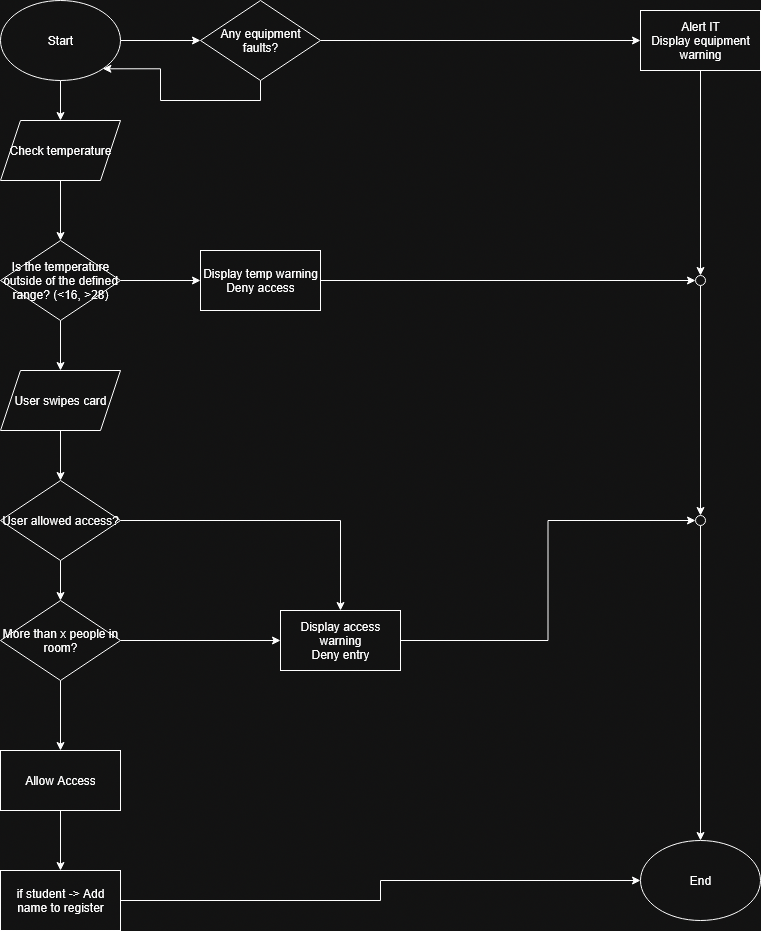

The diagram above was exported from draw.io. Its source (the exported page's mxGraphModel, read from the mxfile embedded in the PNG):
<mxGraphModel dx="1224" dy="1109" grid="1" gridSize="10" guides="1" tooltips="1" connect="1" arrows="1" fold="1" page="1" pageScale="1" pageWidth="850" pageHeight="1100" math="0" shadow="0">
  <root>
    <mxCell id="0" />
    <mxCell id="1" parent="0" />
    <mxCell id="lQsZN8vgZ2ZVpaPELj6J-12" style="edgeStyle=orthogonalEdgeStyle;rounded=0;orthogonalLoop=1;jettySize=auto;html=1;exitX=0.5;exitY=1;exitDx=0;exitDy=0;entryX=0.5;entryY=0;entryDx=0;entryDy=0;" edge="1" parent="1" source="lQsZN8vgZ2ZVpaPELj6J-1" target="lQsZN8vgZ2ZVpaPELj6J-6">
      <mxGeometry relative="1" as="geometry" />
    </mxCell>
    <mxCell id="lQsZN8vgZ2ZVpaPELj6J-24" style="edgeStyle=orthogonalEdgeStyle;rounded=0;orthogonalLoop=1;jettySize=auto;html=1;exitX=1;exitY=0.5;exitDx=0;exitDy=0;entryX=0;entryY=0.5;entryDx=0;entryDy=0;" edge="1" parent="1" source="lQsZN8vgZ2ZVpaPELj6J-1" target="lQsZN8vgZ2ZVpaPELj6J-23">
      <mxGeometry relative="1" as="geometry" />
    </mxCell>
    <mxCell id="lQsZN8vgZ2ZVpaPELj6J-1" value="Start" style="ellipse;whiteSpace=wrap;html=1;" vertex="1" parent="1">
      <mxGeometry x="40" y="40" width="120" height="80" as="geometry" />
    </mxCell>
    <mxCell id="lQsZN8vgZ2ZVpaPELj6J-2" value="End" style="ellipse;whiteSpace=wrap;html=1;" vertex="1" parent="1">
      <mxGeometry x="680" y="880" width="120" height="80" as="geometry" />
    </mxCell>
    <mxCell id="lQsZN8vgZ2ZVpaPELj6J-11" style="edgeStyle=orthogonalEdgeStyle;rounded=0;orthogonalLoop=1;jettySize=auto;html=1;exitX=0.5;exitY=1;exitDx=0;exitDy=0;entryX=0.5;entryY=0;entryDx=0;entryDy=0;" edge="1" parent="1" source="lQsZN8vgZ2ZVpaPELj6J-6" target="lQsZN8vgZ2ZVpaPELj6J-7">
      <mxGeometry relative="1" as="geometry" />
    </mxCell>
    <mxCell id="lQsZN8vgZ2ZVpaPELj6J-6" value="Check temperature" style="shape=parallelogram;perimeter=parallelogramPerimeter;whiteSpace=wrap;html=1;fixedSize=1;" vertex="1" parent="1">
      <mxGeometry x="40" y="160" width="120" height="60" as="geometry" />
    </mxCell>
    <mxCell id="lQsZN8vgZ2ZVpaPELj6J-10" style="edgeStyle=orthogonalEdgeStyle;rounded=0;orthogonalLoop=1;jettySize=auto;html=1;exitX=1;exitY=0.5;exitDx=0;exitDy=0;entryX=0;entryY=0.5;entryDx=0;entryDy=0;" edge="1" parent="1" source="lQsZN8vgZ2ZVpaPELj6J-7" target="lQsZN8vgZ2ZVpaPELj6J-8">
      <mxGeometry relative="1" as="geometry" />
    </mxCell>
    <mxCell id="lQsZN8vgZ2ZVpaPELj6J-16" style="edgeStyle=orthogonalEdgeStyle;rounded=0;orthogonalLoop=1;jettySize=auto;html=1;exitX=0.5;exitY=1;exitDx=0;exitDy=0;entryX=0.5;entryY=0;entryDx=0;entryDy=0;" edge="1" parent="1" source="lQsZN8vgZ2ZVpaPELj6J-7" target="lQsZN8vgZ2ZVpaPELj6J-15">
      <mxGeometry relative="1" as="geometry" />
    </mxCell>
    <mxCell id="lQsZN8vgZ2ZVpaPELj6J-7" value="Is the temperature outside of the defined range? (&amp;lt;16, &amp;gt;28)" style="rhombus;whiteSpace=wrap;html=1;" vertex="1" parent="1">
      <mxGeometry x="40" y="280" width="120" height="80" as="geometry" />
    </mxCell>
    <mxCell id="lQsZN8vgZ2ZVpaPELj6J-33" style="edgeStyle=orthogonalEdgeStyle;rounded=0;orthogonalLoop=1;jettySize=auto;html=1;entryX=0;entryY=0.5;entryDx=0;entryDy=0;" edge="1" parent="1" source="lQsZN8vgZ2ZVpaPELj6J-8" target="lQsZN8vgZ2ZVpaPELj6J-19">
      <mxGeometry relative="1" as="geometry" />
    </mxCell>
    <mxCell id="lQsZN8vgZ2ZVpaPELj6J-8" value="&lt;div&gt;Display temp warning&lt;/div&gt;&lt;div&gt;Deny access&lt;/div&gt;" style="rounded=0;whiteSpace=wrap;html=1;" vertex="1" parent="1">
      <mxGeometry x="240" y="290" width="120" height="60" as="geometry" />
    </mxCell>
    <mxCell id="lQsZN8vgZ2ZVpaPELj6J-18" style="edgeStyle=orthogonalEdgeStyle;rounded=0;orthogonalLoop=1;jettySize=auto;html=1;exitX=1;exitY=0.5;exitDx=0;exitDy=0;entryX=0;entryY=0.5;entryDx=0;entryDy=0;" edge="1" parent="1" source="lQsZN8vgZ2ZVpaPELj6J-13" target="lQsZN8vgZ2ZVpaPELj6J-14">
      <mxGeometry relative="1" as="geometry" />
    </mxCell>
    <mxCell id="lQsZN8vgZ2ZVpaPELj6J-47" style="edgeStyle=orthogonalEdgeStyle;rounded=0;orthogonalLoop=1;jettySize=auto;html=1;exitX=0.5;exitY=1;exitDx=0;exitDy=0;entryX=0.5;entryY=0;entryDx=0;entryDy=0;" edge="1" parent="1" source="lQsZN8vgZ2ZVpaPELj6J-13" target="lQsZN8vgZ2ZVpaPELj6J-46">
      <mxGeometry relative="1" as="geometry" />
    </mxCell>
    <mxCell id="lQsZN8vgZ2ZVpaPELj6J-13" value="More than x people in room?" style="rhombus;whiteSpace=wrap;html=1;" vertex="1" parent="1">
      <mxGeometry x="40" y="640" width="120" height="80" as="geometry" />
    </mxCell>
    <mxCell id="lQsZN8vgZ2ZVpaPELj6J-39" style="edgeStyle=orthogonalEdgeStyle;rounded=0;orthogonalLoop=1;jettySize=auto;html=1;exitX=1;exitY=0.5;exitDx=0;exitDy=0;entryX=0;entryY=0.5;entryDx=0;entryDy=0;" edge="1" parent="1" source="lQsZN8vgZ2ZVpaPELj6J-14" target="lQsZN8vgZ2ZVpaPELj6J-34">
      <mxGeometry relative="1" as="geometry" />
    </mxCell>
    <mxCell id="lQsZN8vgZ2ZVpaPELj6J-14" value="&lt;div&gt;Display access warning&lt;/div&gt;&lt;div&gt;Deny entry&lt;/div&gt;" style="rounded=0;whiteSpace=wrap;html=1;" vertex="1" parent="1">
      <mxGeometry x="320" y="650" width="120" height="60" as="geometry" />
    </mxCell>
    <mxCell id="lQsZN8vgZ2ZVpaPELj6J-43" style="edgeStyle=orthogonalEdgeStyle;rounded=0;orthogonalLoop=1;jettySize=auto;html=1;exitX=0.5;exitY=1;exitDx=0;exitDy=0;entryX=0.5;entryY=0;entryDx=0;entryDy=0;" edge="1" parent="1" source="lQsZN8vgZ2ZVpaPELj6J-15" target="lQsZN8vgZ2ZVpaPELj6J-41">
      <mxGeometry relative="1" as="geometry" />
    </mxCell>
    <mxCell id="lQsZN8vgZ2ZVpaPELj6J-15" value="User swipes card" style="shape=parallelogram;perimeter=parallelogramPerimeter;whiteSpace=wrap;html=1;fixedSize=1;" vertex="1" parent="1">
      <mxGeometry x="40" y="410" width="120" height="60" as="geometry" />
    </mxCell>
    <mxCell id="lQsZN8vgZ2ZVpaPELj6J-38" style="edgeStyle=orthogonalEdgeStyle;rounded=0;orthogonalLoop=1;jettySize=auto;html=1;exitX=0.5;exitY=1;exitDx=0;exitDy=0;entryX=0.5;entryY=0;entryDx=0;entryDy=0;" edge="1" parent="1" source="lQsZN8vgZ2ZVpaPELj6J-19" target="lQsZN8vgZ2ZVpaPELj6J-34">
      <mxGeometry relative="1" as="geometry" />
    </mxCell>
    <mxCell id="lQsZN8vgZ2ZVpaPELj6J-19" value="" style="ellipse;whiteSpace=wrap;html=1;aspect=fixed;" vertex="1" parent="1">
      <mxGeometry x="735" y="315" width="10" height="10" as="geometry" />
    </mxCell>
    <mxCell id="lQsZN8vgZ2ZVpaPELj6J-31" style="edgeStyle=orthogonalEdgeStyle;rounded=0;orthogonalLoop=1;jettySize=auto;html=1;exitX=1;exitY=0.5;exitDx=0;exitDy=0;entryX=0;entryY=0.5;entryDx=0;entryDy=0;" edge="1" parent="1" source="lQsZN8vgZ2ZVpaPELj6J-23" target="lQsZN8vgZ2ZVpaPELj6J-30">
      <mxGeometry relative="1" as="geometry" />
    </mxCell>
    <mxCell id="lQsZN8vgZ2ZVpaPELj6J-45" style="edgeStyle=orthogonalEdgeStyle;rounded=0;orthogonalLoop=1;jettySize=auto;html=1;exitX=0.5;exitY=1;exitDx=0;exitDy=0;entryX=1;entryY=1;entryDx=0;entryDy=0;" edge="1" parent="1" source="lQsZN8vgZ2ZVpaPELj6J-23" target="lQsZN8vgZ2ZVpaPELj6J-1">
      <mxGeometry relative="1" as="geometry" />
    </mxCell>
    <mxCell id="lQsZN8vgZ2ZVpaPELj6J-23" value="Any equipment faults?" style="rhombus;whiteSpace=wrap;html=1;" vertex="1" parent="1">
      <mxGeometry x="240" y="40" width="120" height="80" as="geometry" />
    </mxCell>
    <mxCell id="lQsZN8vgZ2ZVpaPELj6J-32" style="edgeStyle=orthogonalEdgeStyle;rounded=0;orthogonalLoop=1;jettySize=auto;html=1;exitX=0.5;exitY=1;exitDx=0;exitDy=0;entryX=0.5;entryY=0;entryDx=0;entryDy=0;" edge="1" parent="1" source="lQsZN8vgZ2ZVpaPELj6J-30" target="lQsZN8vgZ2ZVpaPELj6J-19">
      <mxGeometry relative="1" as="geometry" />
    </mxCell>
    <mxCell id="lQsZN8vgZ2ZVpaPELj6J-30" value="&lt;div&gt;Alert IT&lt;/div&gt;&lt;div&gt;Display equipment warning&lt;/div&gt;" style="rounded=0;whiteSpace=wrap;html=1;" vertex="1" parent="1">
      <mxGeometry x="680" y="50" width="120" height="60" as="geometry" />
    </mxCell>
    <mxCell id="lQsZN8vgZ2ZVpaPELj6J-40" style="edgeStyle=orthogonalEdgeStyle;rounded=0;orthogonalLoop=1;jettySize=auto;html=1;exitX=0.5;exitY=1;exitDx=0;exitDy=0;entryX=0.5;entryY=0;entryDx=0;entryDy=0;" edge="1" parent="1" source="lQsZN8vgZ2ZVpaPELj6J-34" target="lQsZN8vgZ2ZVpaPELj6J-2">
      <mxGeometry relative="1" as="geometry" />
    </mxCell>
    <mxCell id="lQsZN8vgZ2ZVpaPELj6J-34" value="" style="ellipse;whiteSpace=wrap;html=1;aspect=fixed;" vertex="1" parent="1">
      <mxGeometry x="735" y="555" width="10" height="10" as="geometry" />
    </mxCell>
    <mxCell id="lQsZN8vgZ2ZVpaPELj6J-42" style="edgeStyle=orthogonalEdgeStyle;rounded=0;orthogonalLoop=1;jettySize=auto;html=1;exitX=1;exitY=0.5;exitDx=0;exitDy=0;entryX=0.5;entryY=0;entryDx=0;entryDy=0;" edge="1" parent="1" source="lQsZN8vgZ2ZVpaPELj6J-41" target="lQsZN8vgZ2ZVpaPELj6J-14">
      <mxGeometry relative="1" as="geometry" />
    </mxCell>
    <mxCell id="lQsZN8vgZ2ZVpaPELj6J-44" style="edgeStyle=orthogonalEdgeStyle;rounded=0;orthogonalLoop=1;jettySize=auto;html=1;exitX=0.5;exitY=1;exitDx=0;exitDy=0;entryX=0.5;entryY=0;entryDx=0;entryDy=0;" edge="1" parent="1" source="lQsZN8vgZ2ZVpaPELj6J-41" target="lQsZN8vgZ2ZVpaPELj6J-13">
      <mxGeometry relative="1" as="geometry" />
    </mxCell>
    <mxCell id="lQsZN8vgZ2ZVpaPELj6J-41" value="User allowed access?" style="rhombus;whiteSpace=wrap;html=1;" vertex="1" parent="1">
      <mxGeometry x="40" y="520" width="120" height="80" as="geometry" />
    </mxCell>
    <mxCell id="lQsZN8vgZ2ZVpaPELj6J-50" style="edgeStyle=orthogonalEdgeStyle;rounded=0;orthogonalLoop=1;jettySize=auto;html=1;exitX=0.5;exitY=1;exitDx=0;exitDy=0;entryX=0.5;entryY=0;entryDx=0;entryDy=0;" edge="1" parent="1" source="lQsZN8vgZ2ZVpaPELj6J-46" target="lQsZN8vgZ2ZVpaPELj6J-49">
      <mxGeometry relative="1" as="geometry" />
    </mxCell>
    <mxCell id="lQsZN8vgZ2ZVpaPELj6J-46" value="Allow Access" style="rounded=0;whiteSpace=wrap;html=1;" vertex="1" parent="1">
      <mxGeometry x="40" y="790" width="120" height="60" as="geometry" />
    </mxCell>
    <mxCell id="lQsZN8vgZ2ZVpaPELj6J-51" style="edgeStyle=orthogonalEdgeStyle;rounded=0;orthogonalLoop=1;jettySize=auto;html=1;exitX=1;exitY=0.5;exitDx=0;exitDy=0;entryX=0;entryY=0.5;entryDx=0;entryDy=0;" edge="1" parent="1" source="lQsZN8vgZ2ZVpaPELj6J-49" target="lQsZN8vgZ2ZVpaPELj6J-2">
      <mxGeometry relative="1" as="geometry" />
    </mxCell>
    <mxCell id="lQsZN8vgZ2ZVpaPELj6J-49" value="if student -&amp;gt; Add name to register" style="rounded=0;whiteSpace=wrap;html=1;" vertex="1" parent="1">
      <mxGeometry x="40" y="910" width="120" height="60" as="geometry" />
    </mxCell>
  </root>
</mxGraphModel>